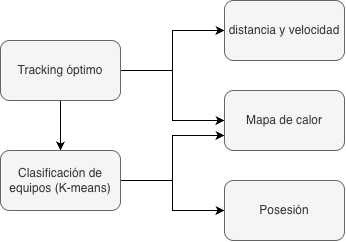

The diagram above was exported from draw.io. Its source (the exported page's mxGraphModel, read from the mxfile embedded in the PNG):
<mxGraphModel dx="964" dy="634" grid="1" gridSize="10" guides="1" tooltips="1" connect="1" arrows="1" fold="1" page="1" pageScale="1" pageWidth="827" pageHeight="1169" math="0" shadow="0">
  <root>
    <mxCell id="0" />
    <mxCell id="1" parent="0" />
    <mxCell id="0rm7p9ofxw5_-Zs4_UGI-7" edge="1" parent="1" source="0rm7p9ofxw5_-Zs4_UGI-1" style="edgeStyle=orthogonalEdgeStyle;rounded=0;orthogonalLoop=1;jettySize=auto;html=1;exitX=1;exitY=0.5;exitDx=0;exitDy=0;entryX=0;entryY=0.5;entryDx=0;entryDy=0;" target="0rm7p9ofxw5_-Zs4_UGI-3">
      <mxGeometry relative="1" as="geometry" />
    </mxCell>
    <mxCell id="0rm7p9ofxw5_-Zs4_UGI-17" edge="1" parent="1" source="0rm7p9ofxw5_-Zs4_UGI-1" style="edgeStyle=orthogonalEdgeStyle;rounded=0;orthogonalLoop=1;jettySize=auto;html=1;exitX=0.5;exitY=1;exitDx=0;exitDy=0;" target="0rm7p9ofxw5_-Zs4_UGI-2">
      <mxGeometry relative="1" as="geometry" />
    </mxCell>
    <mxCell id="0rm7p9ofxw5_-Zs4_UGI-18" edge="1" parent="1" source="0rm7p9ofxw5_-Zs4_UGI-1" style="edgeStyle=orthogonalEdgeStyle;rounded=0;orthogonalLoop=1;jettySize=auto;html=1;exitX=1;exitY=0.5;exitDx=0;exitDy=0;entryX=0;entryY=0.5;entryDx=0;entryDy=0;" target="0rm7p9ofxw5_-Zs4_UGI-4">
      <mxGeometry relative="1" as="geometry" />
    </mxCell>
    <mxCell id="0rm7p9ofxw5_-Zs4_UGI-1" parent="1" style="rounded=1;whiteSpace=wrap;html=1;fillColor=#f5f5f5;fontColor=#333333;strokeColor=#666666;" value="Tracking óptimo" vertex="1">
      <mxGeometry height="60" width="120" x="130" y="170" as="geometry" />
    </mxCell>
    <mxCell id="0rm7p9ofxw5_-Zs4_UGI-20" edge="1" parent="1" source="0rm7p9ofxw5_-Zs4_UGI-2" style="edgeStyle=orthogonalEdgeStyle;rounded=0;orthogonalLoop=1;jettySize=auto;html=1;exitX=1;exitY=0.5;exitDx=0;exitDy=0;entryX=0;entryY=0.75;entryDx=0;entryDy=0;" target="0rm7p9ofxw5_-Zs4_UGI-3">
      <mxGeometry relative="1" as="geometry" />
    </mxCell>
    <mxCell id="0rm7p9ofxw5_-Zs4_UGI-21" edge="1" parent="1" source="0rm7p9ofxw5_-Zs4_UGI-2" style="edgeStyle=orthogonalEdgeStyle;rounded=0;orthogonalLoop=1;jettySize=auto;html=1;exitX=1;exitY=0.5;exitDx=0;exitDy=0;entryX=0;entryY=0.5;entryDx=0;entryDy=0;" target="0rm7p9ofxw5_-Zs4_UGI-5">
      <mxGeometry relative="1" as="geometry" />
    </mxCell>
    <mxCell id="0rm7p9ofxw5_-Zs4_UGI-2" parent="1" style="rounded=1;whiteSpace=wrap;html=1;fillColor=#f5f5f5;fontColor=#333333;strokeColor=#666666;" value="Clasificación de equipos (K-means)" vertex="1">
      <mxGeometry height="60" width="120" x="130" y="280" as="geometry" />
    </mxCell>
    <mxCell id="0rm7p9ofxw5_-Zs4_UGI-3" parent="1" style="rounded=1;whiteSpace=wrap;html=1;fillColor=#f5f5f5;fontColor=#333333;strokeColor=#666666;" value="Mapa de calor" vertex="1">
      <mxGeometry height="60" width="120" x="354" y="220" as="geometry" />
    </mxCell>
    <mxCell id="0rm7p9ofxw5_-Zs4_UGI-4" parent="1" style="rounded=1;whiteSpace=wrap;html=1;fillColor=#f5f5f5;fontColor=#333333;strokeColor=#666666;" value="distancia y velocidad" vertex="1">
      <mxGeometry height="60" width="120" x="354" y="130" as="geometry" />
    </mxCell>
    <mxCell id="0rm7p9ofxw5_-Zs4_UGI-5" parent="1" style="rounded=1;whiteSpace=wrap;html=1;fillColor=#f5f5f5;fontColor=#333333;strokeColor=#666666;" value="Posesión" vertex="1">
      <mxGeometry height="60" width="120" x="354" y="310" as="geometry" />
    </mxCell>
  </root>
</mxGraphModel>